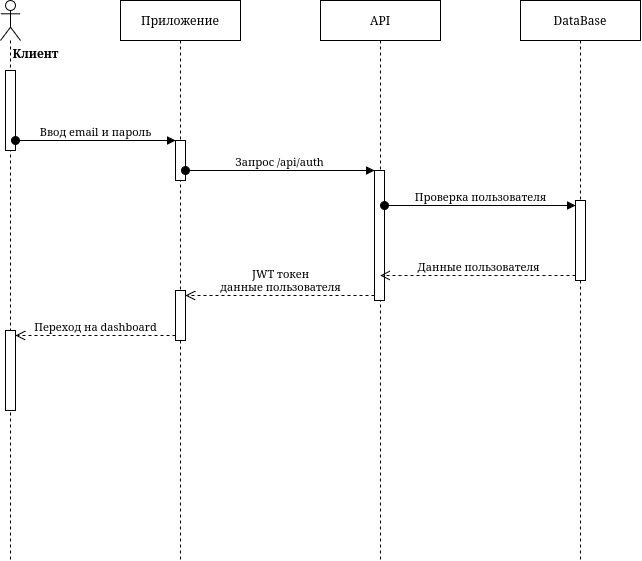

The diagram above was exported from draw.io. Its source (the exported page's mxGraphModel, read from the mxfile embedded in the PNG):
<mxGraphModel dx="720" dy="470" grid="1" gridSize="10" guides="1" tooltips="1" connect="1" arrows="1" fold="1" page="1" pageScale="1" pageWidth="827" pageHeight="1169" math="0" shadow="0">
  <root>
    <mxCell id="0" />
    <mxCell id="1" parent="0" />
    <mxCell id="zj8MfFtGmjFxJhR6a5HF-155" parent="1" style="shape=umlLifeline;perimeter=lifelinePerimeter;whiteSpace=wrap;html=1;container=1;dropTarget=0;collapsible=0;recursiveResize=0;outlineConnect=0;portConstraint=eastwest;newEdgeStyle={&quot;curved&quot;:0,&quot;rounded&quot;:0};participant=umlActor;" value="" vertex="1">
      <mxGeometry height="560" width="20" x="40" y="40" as="geometry" />
    </mxCell>
    <mxCell id="zj8MfFtGmjFxJhR6a5HF-159" parent="zj8MfFtGmjFxJhR6a5HF-155" style="html=1;points=[[0,0,0,0,5],[0,1,0,0,-5],[1,0,0,0,5],[1,1,0,0,-5]];perimeter=orthogonalPerimeter;outlineConnect=0;targetShapes=umlLifeline;portConstraint=eastwest;newEdgeStyle={&quot;curved&quot;:0,&quot;rounded&quot;:0};" value="" vertex="1">
      <mxGeometry height="80" width="10" x="5" y="70" as="geometry" />
    </mxCell>
    <mxCell id="zj8MfFtGmjFxJhR6a5HF-175" parent="zj8MfFtGmjFxJhR6a5HF-155" style="html=1;points=[[0,0,0,0,5],[0,1,0,0,-5],[1,0,0,0,5],[1,1,0,0,-5]];perimeter=orthogonalPerimeter;outlineConnect=0;targetShapes=umlLifeline;portConstraint=eastwest;newEdgeStyle={&quot;curved&quot;:0,&quot;rounded&quot;:0};" value="" vertex="1">
      <mxGeometry height="80" width="10" x="5" y="330" as="geometry" />
    </mxCell>
    <mxCell id="zj8MfFtGmjFxJhR6a5HF-156" parent="1" style="shape=umlLifeline;perimeter=lifelinePerimeter;whiteSpace=wrap;html=1;container=1;dropTarget=0;collapsible=0;recursiveResize=0;outlineConnect=0;portConstraint=eastwest;newEdgeStyle={&quot;curved&quot;:0,&quot;rounded&quot;:0};" value="Приложение" vertex="1">
      <mxGeometry height="560" width="120" x="160" y="40" as="geometry" />
    </mxCell>
    <mxCell id="zj8MfFtGmjFxJhR6a5HF-162" parent="zj8MfFtGmjFxJhR6a5HF-156" style="html=1;points=[[0,0,0,0,5],[0,1,0,0,-5],[1,0,0,0,5],[1,1,0,0,-5]];perimeter=orthogonalPerimeter;outlineConnect=0;targetShapes=umlLifeline;portConstraint=eastwest;newEdgeStyle={&quot;curved&quot;:0,&quot;rounded&quot;:0};" value="" vertex="1">
      <mxGeometry height="40" width="10" x="55" y="140" as="geometry" />
    </mxCell>
    <mxCell id="zj8MfFtGmjFxJhR6a5HF-172" parent="zj8MfFtGmjFxJhR6a5HF-156" style="html=1;points=[[0,0,0,0,5],[0,1,0,0,-5],[1,0,0,0,5],[1,1,0,0,-5]];perimeter=orthogonalPerimeter;outlineConnect=0;targetShapes=umlLifeline;portConstraint=eastwest;newEdgeStyle={&quot;curved&quot;:0,&quot;rounded&quot;:0};" value="" vertex="1">
      <mxGeometry height="50" width="10" x="55" y="290" as="geometry" />
    </mxCell>
    <mxCell id="zj8MfFtGmjFxJhR6a5HF-157" parent="1" style="shape=umlLifeline;perimeter=lifelinePerimeter;whiteSpace=wrap;html=1;container=1;dropTarget=0;collapsible=0;recursiveResize=0;outlineConnect=0;portConstraint=eastwest;newEdgeStyle={&quot;curved&quot;:0,&quot;rounded&quot;:0};" value="API" vertex="1">
      <mxGeometry height="560" width="120" x="360" y="40" as="geometry" />
    </mxCell>
    <mxCell id="zj8MfFtGmjFxJhR6a5HF-163" parent="zj8MfFtGmjFxJhR6a5HF-157" style="html=1;points=[[0,0,0,0,5],[0,1,0,0,-5],[1,0,0,0,5],[1,1,0,0,-5]];perimeter=orthogonalPerimeter;outlineConnect=0;targetShapes=umlLifeline;portConstraint=eastwest;newEdgeStyle={&quot;curved&quot;:0,&quot;rounded&quot;:0};" value="" vertex="1">
      <mxGeometry height="130" width="10" x="54" y="170" as="geometry" />
    </mxCell>
    <mxCell id="zj8MfFtGmjFxJhR6a5HF-158" parent="1" style="shape=umlLifeline;perimeter=lifelinePerimeter;whiteSpace=wrap;html=1;container=1;dropTarget=0;collapsible=0;recursiveResize=0;outlineConnect=0;portConstraint=eastwest;newEdgeStyle={&quot;curved&quot;:0,&quot;rounded&quot;:0};" value="DataBase" vertex="1">
      <mxGeometry height="560" width="120" x="560" y="40" as="geometry" />
    </mxCell>
    <mxCell id="zj8MfFtGmjFxJhR6a5HF-169" parent="zj8MfFtGmjFxJhR6a5HF-158" style="html=1;points=[[0,0,0,0,5],[0,1,0,0,-5],[1,0,0,0,5],[1,1,0,0,-5]];perimeter=orthogonalPerimeter;outlineConnect=0;targetShapes=umlLifeline;portConstraint=eastwest;newEdgeStyle={&quot;curved&quot;:0,&quot;rounded&quot;:0};" value="" vertex="1">
      <mxGeometry height="80" width="10" x="55" y="200" as="geometry" />
    </mxCell>
    <mxCell id="zj8MfFtGmjFxJhR6a5HF-161" edge="1" parent="1" source="zj8MfFtGmjFxJhR6a5HF-159" style="html=1;verticalAlign=bottom;startArrow=oval;startFill=1;endArrow=block;startSize=8;curved=0;rounded=0;" target="zj8MfFtGmjFxJhR6a5HF-162" value="Ввод email и пароль">
      <mxGeometry relative="1" width="60" as="geometry">
        <mxPoint x="60" y="170" as="sourcePoint" />
        <mxPoint x="220" y="170" as="targetPoint" />
      </mxGeometry>
    </mxCell>
    <mxCell id="zj8MfFtGmjFxJhR6a5HF-164" edge="1" parent="1" source="zj8MfFtGmjFxJhR6a5HF-162" style="html=1;verticalAlign=bottom;startArrow=oval;startFill=1;endArrow=block;startSize=8;curved=0;rounded=0;" target="zj8MfFtGmjFxJhR6a5HF-163" value="Запрос /api/auth">
      <mxGeometry relative="1" width="60" as="geometry">
        <mxPoint x="330" y="220" as="sourcePoint" />
        <mxPoint x="390" y="220" as="targetPoint" />
      </mxGeometry>
    </mxCell>
    <mxCell id="zj8MfFtGmjFxJhR6a5HF-170" edge="1" parent="1" source="zj8MfFtGmjFxJhR6a5HF-163" style="html=1;verticalAlign=bottom;startArrow=oval;startFill=1;endArrow=block;startSize=8;curved=0;rounded=0;entryX=0;entryY=0;entryDx=0;entryDy=5;entryPerimeter=0;" target="zj8MfFtGmjFxJhR6a5HF-169" value="Проверка пользователя">
      <mxGeometry relative="1" width="60" as="geometry">
        <mxPoint x="480" y="210" as="sourcePoint" />
        <mxPoint x="540" y="210" as="targetPoint" />
      </mxGeometry>
    </mxCell>
    <mxCell id="zj8MfFtGmjFxJhR6a5HF-171" edge="1" parent="1" source="zj8MfFtGmjFxJhR6a5HF-169" style="html=1;verticalAlign=bottom;endArrow=open;dashed=1;endSize=8;curved=0;rounded=0;exitX=0;exitY=1;exitDx=0;exitDy=-5;exitPerimeter=0;" target="zj8MfFtGmjFxJhR6a5HF-157" value="Данные пользователя">
      <mxGeometry relative="1" as="geometry">
        <mxPoint x="560" y="240" as="sourcePoint" />
        <mxPoint x="480" y="240" as="targetPoint" />
      </mxGeometry>
    </mxCell>
    <mxCell id="zj8MfFtGmjFxJhR6a5HF-173" edge="1" parent="1" source="zj8MfFtGmjFxJhR6a5HF-163" style="html=1;verticalAlign=bottom;endArrow=open;dashed=1;endSize=8;curved=0;rounded=0;exitX=0;exitY=1;exitDx=0;exitDy=-5;exitPerimeter=0;entryX=1;entryY=0;entryDx=0;entryDy=5;entryPerimeter=0;" target="zj8MfFtGmjFxJhR6a5HF-172" value="&lt;div&gt;JWT токен&lt;/div&gt;&lt;div&gt;данные пользователя&lt;/div&gt;">
      <mxGeometry relative="1" as="geometry">
        <mxPoint x="300" y="280" as="sourcePoint" />
        <mxPoint x="220" y="280" as="targetPoint" />
      </mxGeometry>
    </mxCell>
    <mxCell id="zj8MfFtGmjFxJhR6a5HF-178" edge="1" parent="1" source="zj8MfFtGmjFxJhR6a5HF-172" style="html=1;verticalAlign=bottom;endArrow=open;dashed=1;endSize=8;curved=0;rounded=0;exitX=0;exitY=1;exitDx=0;exitDy=-5;exitPerimeter=0;" target="zj8MfFtGmjFxJhR6a5HF-175" value="Переход на dashboard">
      <mxGeometry relative="1" as="geometry">
        <mxPoint x="290" y="280" as="sourcePoint" />
        <mxPoint x="210" y="280" as="targetPoint" />
      </mxGeometry>
    </mxCell>
    <mxCell id="zj8MfFtGmjFxJhR6a5HF-179" parent="1" style="text;align=center;fontStyle=1;verticalAlign=middle;spacingLeft=3;spacingRight=3;strokeColor=none;rotatable=0;points=[[0,0.5],[1,0.5]];portConstraint=eastwest;html=1;" value="Клиент" vertex="1">
      <mxGeometry height="26" width="70" x="40" y="80" as="geometry" />
    </mxCell>
  </root>
</mxGraphModel>